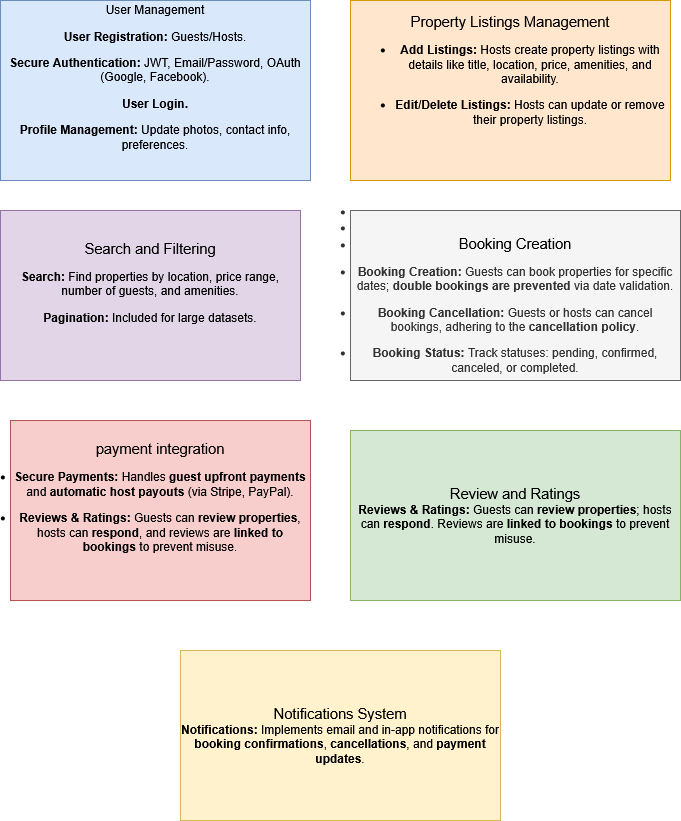

The diagram above was exported from draw.io. Its source (the exported page's mxGraphModel, read from the mxfile embedded in the PNG):
<mxGraphModel dx="872" dy="467" grid="1" gridSize="10" guides="1" tooltips="1" connect="1" arrows="1" fold="1" page="1" pageScale="1" pageWidth="850" pageHeight="1100" math="0" shadow="0">
  <root>
    <mxCell id="0" />
    <mxCell id="1" parent="0" />
    <mxCell id="7PRPQWnyWkTGp42oOwGi-2" value="&lt;div&gt;&lt;span id=&quot;docs-internal-guid-7e46787b-7fff-8082-b5e3-e5dd5b51e3b5&quot; style=&quot;font-size: 9pt; font-family: Arial, sans-serif; color: rgb(0, 0, 0); background-color: transparent; font-weight: 400; font-style: normal; font-variant: normal; text-decoration: none; vertical-align: baseline; white-space: pre-wrap;&quot;&gt;User Management&lt;br&gt;&lt;/span&gt;&lt;/div&gt;&lt;div&gt;&lt;li&gt;&lt;p&gt;&lt;b&gt;User Registration:&lt;/b&gt; Guests/Hosts.&lt;/p&gt;&lt;/li&gt;&lt;li&gt;&lt;p&gt;&lt;b&gt;Secure Authentication:&lt;/b&gt; JWT, Email/Password, OAuth (Google, Facebook).&lt;/p&gt;&lt;/li&gt;&lt;li&gt;&lt;p&gt;&lt;b&gt;User Login.&lt;/b&gt;&lt;/p&gt;&lt;/li&gt;&lt;li&gt;&lt;p&gt;&lt;b&gt;Profile Management:&lt;/b&gt; Update photos, contact info, preferences.&lt;/p&gt;&lt;/li&gt;&lt;br&gt;&lt;/div&gt;" style="rounded=0;whiteSpace=wrap;html=1;fillColor=#dae8fc;strokeColor=#6c8ebf;" parent="1" vertex="1">
      <mxGeometry x="60" y="50" width="310" height="180" as="geometry" />
    </mxCell>
    <mxCell id="7PRPQWnyWkTGp42oOwGi-3" value="&lt;div&gt;&lt;span id=&quot;docs-internal-guid-1833afa7-7fff-85dc-fada-f569ce26a07e&quot; style=&quot;font-size: 11pt; font-family: Arial, sans-serif; color: rgb(0, 0, 0); background-color: transparent; font-weight: 400; font-style: normal; font-variant: normal; text-decoration: none; vertical-align: baseline; white-space: pre-wrap;&quot;&gt;Property Listings Management&lt;/span&gt;&lt;/div&gt;&lt;div&gt;&lt;div class=&quot;presented-response-container ng-tns-c2047594915-37&quot;&gt;&lt;div class=&quot;response-container-content ng-tns-c2047594915-37&quot;&gt;&lt;div class=&quot;response-content ng-tns-c2047594915-37&quot;&gt;&lt;div dir=&quot;ltr&quot; id=&quot;model-response-message-contentr_330ed23c77c466eb&quot; style=&quot;--animation-duration: 400ms; --fade-animation-function: linear;&quot; class=&quot;markdown markdown-main-panel stronger enable-updated-hr-color&quot;&gt;&lt;ul&gt;&lt;li&gt;&lt;p&gt;&lt;b&gt;Add Listings:&lt;/b&gt; Hosts create property listings with details like title, location, price, amenities, and availability.&lt;/p&gt;&lt;/li&gt;&lt;li&gt;&lt;p&gt;&lt;b&gt;Edit/Delete Listings:&lt;/b&gt; Hosts can update or remove their property listings.&lt;/p&gt;&lt;/li&gt;&lt;/ul&gt;&lt;/div&gt;&lt;div class=&quot;response-footer gap complete&quot;&gt;&lt;/div&gt;&lt;/div&gt;&lt;/div&gt;&lt;/div&gt;&lt;div class=&quot;response-container-footer ng-tns-c2047594915-37&quot;&gt;&lt;div class=&quot;actions-container-v2 ng-tns-c895144844-39&quot;&gt;&lt;div class=&quot;buttons-container-v2 ng-tns-c895144844-39 ng-star-inserted&quot;&gt;&lt;br&gt;&lt;/div&gt;&lt;/div&gt;&lt;/div&gt;&lt;br&gt;&lt;/div&gt;" style="rounded=0;whiteSpace=wrap;html=1;fillColor=#ffe6cc;strokeColor=#d79b00;" parent="1" vertex="1">
      <mxGeometry x="410" y="50" width="320" height="180" as="geometry" />
    </mxCell>
    <mxCell id="7PRPQWnyWkTGp42oOwGi-5" value="&lt;div&gt;&lt;span id=&quot;docs-internal-guid-cdbc96ef-7fff-137f-9318-6025ce34b3ed&quot; style=&quot;font-size:11pt;font-family:Arial,sans-serif;color:#000000;background-color:transparent;font-weight:400;font-style:normal;font-variant:normal;text-decoration:none;vertical-align:baseline;white-space:pre;white-space:pre-wrap;&quot;&gt;Search and Filtering&lt;/span&gt;&lt;/div&gt;&lt;div&gt;&lt;li&gt;&lt;p&gt;&lt;b&gt;Search:&lt;/b&gt; Find properties by location, price range, number of guests, and amenities.&lt;/p&gt;&lt;/li&gt;&lt;li&gt;&lt;p&gt;&lt;b&gt;Pagination:&lt;/b&gt; Included for large datasets.&lt;/p&gt;&lt;/li&gt;&lt;br&gt;&lt;/div&gt;" style="rounded=0;whiteSpace=wrap;html=1;fillColor=#e1d5e7;strokeColor=#9673a6;" parent="1" vertex="1">
      <mxGeometry x="60" y="260" width="300" height="170" as="geometry" />
    </mxCell>
    <mxCell id="7PRPQWnyWkTGp42oOwGi-6" value="&lt;br&gt;&lt;li&gt;&lt;br&gt;&lt;/li&gt;&lt;li&gt;&lt;br&gt;&lt;/li&gt;&lt;li&gt;&lt;span id=&quot;docs-internal-guid-16192fa4-7fff-68b0-2bc5-59a7834ec7bd&quot; style=&quot;font-size:11pt;font-family:Arial,sans-serif;color:#000000;background-color:transparent;font-weight:400;font-style:normal;font-variant:normal;text-decoration:none;vertical-align:baseline;white-space:pre;white-space:pre-wrap;&quot;&gt;Booking Creation&lt;/span&gt;&lt;/li&gt;&lt;li&gt;&lt;p&gt;&lt;b&gt;Booking Creation:&lt;/b&gt; Guests can book properties for specific dates; &lt;b&gt;double bookings are prevented&lt;/b&gt; via date validation.&lt;/p&gt;&lt;/li&gt;&lt;li&gt;&lt;p&gt;&lt;b&gt;Booking Cancellation:&lt;/b&gt; Guests or hosts can cancel bookings, adhering to the &lt;b&gt;cancellation policy&lt;/b&gt;.&lt;/p&gt;&lt;/li&gt;&lt;li&gt;&lt;p&gt;&lt;b&gt;Booking Status:&lt;/b&gt; Track statuses: pending, confirmed, canceled, or completed.&lt;/p&gt;&lt;/li&gt;&lt;div&gt;&lt;br/&gt;&lt;/div&gt;" style="rounded=0;whiteSpace=wrap;html=1;fillColor=#f5f5f5;fontColor=#333333;strokeColor=#666666;" parent="1" vertex="1">
      <mxGeometry x="410" y="260" width="330" height="170" as="geometry" />
    </mxCell>
    <mxCell id="7PRPQWnyWkTGp42oOwGi-7" style="edgeStyle=orthogonalEdgeStyle;rounded=0;orthogonalLoop=1;jettySize=auto;html=1;exitX=0.5;exitY=1;exitDx=0;exitDy=0;" parent="1" source="7PRPQWnyWkTGp42oOwGi-6" target="7PRPQWnyWkTGp42oOwGi-6" edge="1">
      <mxGeometry relative="1" as="geometry" />
    </mxCell>
    <mxCell id="7PRPQWnyWkTGp42oOwGi-8" value="&lt;div&gt;&lt;span id=&quot;docs-internal-guid-1208bcb8-7fff-0b44-d746-3fc4a22e373e&quot; style=&quot;font-size:11pt;font-family:Arial,sans-serif;color:#000000;background-color:transparent;font-weight:400;font-style:normal;font-variant:normal;text-decoration:none;vertical-align:baseline;white-space:pre;white-space:pre-wrap;&quot;&gt;payment integration&lt;/span&gt;&lt;/div&gt;&lt;div&gt;&lt;li&gt;&lt;p&gt;&lt;b&gt;Secure Payments:&lt;/b&gt; Handles &lt;b&gt;guest upfront payments&lt;/b&gt; and &lt;b&gt;automatic host payouts&lt;/b&gt; (via Stripe, PayPal).&lt;/p&gt;&lt;/li&gt;&lt;li&gt;&lt;p&gt;&lt;b&gt;Reviews &amp;amp; Ratings:&lt;/b&gt; Guests can &lt;b&gt;review properties&lt;/b&gt;, hosts can &lt;b&gt;respond&lt;/b&gt;, and reviews are &lt;b&gt;linked to bookings&lt;/b&gt; to prevent misuse.&lt;/p&gt;&lt;/li&gt;&lt;br&gt;&lt;/div&gt;" style="rounded=0;whiteSpace=wrap;html=1;fillColor=#f8cecc;strokeColor=#b85450;" parent="1" vertex="1">
      <mxGeometry x="70" y="470" width="300" height="180" as="geometry" />
    </mxCell>
    <mxCell id="7PRPQWnyWkTGp42oOwGi-9" value="&lt;div&gt;&lt;span id=&quot;docs-internal-guid-fac46318-7fff-e544-af06-26fa24ef3ff7&quot; style=&quot;font-size:11pt;font-family:Arial,sans-serif;color:#000000;background-color:transparent;font-weight:400;font-style:normal;font-variant:normal;text-decoration:none;vertical-align:baseline;white-space:pre;white-space:pre-wrap;&quot;&gt;Review and Ratings&lt;/span&gt;&lt;/div&gt;&lt;div&gt;&lt;b&gt;Reviews &amp;amp; Ratings:&lt;/b&gt; Guests can &lt;b&gt;review properties&lt;/b&gt;; hosts can &lt;b&gt;respond&lt;/b&gt;. Reviews are &lt;b&gt;linked to bookings&lt;/b&gt; to prevent misuse.&lt;/div&gt;" style="rounded=0;whiteSpace=wrap;html=1;fillColor=#d5e8d4;strokeColor=#82b366;" parent="1" vertex="1">
      <mxGeometry x="410" y="480" width="330" height="170" as="geometry" />
    </mxCell>
    <mxCell id="7PRPQWnyWkTGp42oOwGi-10" value="&lt;div&gt;&lt;span id=&quot;docs-internal-guid-4c3bdc84-7fff-f477-f5e6-6b6b24fba941&quot; style=&quot;font-size:11pt;font-family:Arial,sans-serif;color:#000000;background-color:transparent;font-weight:400;font-style:normal;font-variant:normal;text-decoration:none;vertical-align:baseline;white-space:pre;white-space:pre-wrap;&quot;&gt;Notifications System&lt;/span&gt;&lt;/div&gt;&lt;div&gt;&lt;b&gt;Notifications:&lt;/b&gt; Implements email and in-app notifications for &lt;b&gt;booking confirmations&lt;/b&gt;, &lt;b&gt;cancellations&lt;/b&gt;, and &lt;b&gt;payment updates&lt;/b&gt;.&lt;/div&gt;" style="rounded=0;whiteSpace=wrap;html=1;fillColor=#fff2cc;strokeColor=#d6b656;" parent="1" vertex="1">
      <mxGeometry x="240" y="700" width="320" height="170" as="geometry" />
    </mxCell>
  </root>
</mxGraphModel>